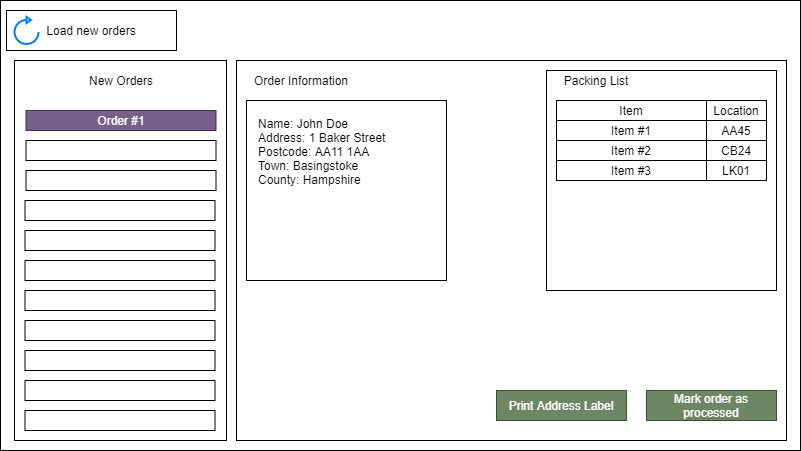

The diagram above was exported from draw.io. Its source (the exported page's mxGraphModel, read from the mxfile embedded in the PNG):
<mxGraphModel dx="826" dy="651" grid="1" gridSize="10" guides="1" tooltips="1" connect="1" arrows="1" fold="1" page="1" pageScale="1" pageWidth="827" pageHeight="1169" math="0" shadow="0">
  <root>
    <mxCell id="0" />
    <mxCell id="1" parent="0" />
    <mxCell id="2" value="" style="rounded=0;whiteSpace=wrap;html=1;" parent="1" vertex="1">
      <mxGeometry x="14" y="160" width="800" height="450" as="geometry" />
    </mxCell>
    <mxCell id="4" value="Load new orders" style="rounded=0;whiteSpace=wrap;html=1;" parent="1" vertex="1">
      <mxGeometry x="20" y="170" width="170" height="40" as="geometry" />
    </mxCell>
    <mxCell id="3" value="" style="html=1;verticalLabelPosition=bottom;align=center;labelBackgroundColor=#ffffff;verticalAlign=top;strokeWidth=2;strokeColor=#0080F0;shadow=0;dashed=0;shape=mxgraph.ios7.icons.reload;" parent="1" vertex="1">
      <mxGeometry x="28" y="176.5" width="24" height="27" as="geometry" />
    </mxCell>
    <mxCell id="5" value="" style="rounded=0;whiteSpace=wrap;html=1;" parent="1" vertex="1">
      <mxGeometry x="28" y="220" width="212" height="380" as="geometry" />
    </mxCell>
    <mxCell id="6" value="" style="rounded=0;whiteSpace=wrap;html=1;" parent="1" vertex="1">
      <mxGeometry x="250" y="220" width="550" height="380" as="geometry" />
    </mxCell>
    <mxCell id="7" value="Order #1" style="rounded=0;whiteSpace=wrap;html=1;fillColor=#76608a;strokeColor=#432D57;fontColor=#ffffff;" parent="1" vertex="1">
      <mxGeometry x="39.5" y="270" width="190" height="20" as="geometry" />
    </mxCell>
    <mxCell id="8" value="&lt;span style=&quot;color: rgb(255 , 255 , 255)&quot;&gt;Order #2&lt;/span&gt;" style="rounded=0;whiteSpace=wrap;html=1;" parent="1" vertex="1">
      <mxGeometry x="39.5" y="300" width="190" height="20" as="geometry" />
    </mxCell>
    <mxCell id="9" value="&lt;span style=&quot;color: rgb(255 , 255 , 255)&quot;&gt;Order #3&lt;/span&gt;" style="rounded=0;whiteSpace=wrap;html=1;" parent="1" vertex="1">
      <mxGeometry x="39.5" y="330" width="190" height="20" as="geometry" />
    </mxCell>
    <mxCell id="10" value="&lt;span style=&quot;color: rgb(255 , 255 , 255)&quot;&gt;Order #4&lt;/span&gt;" style="rounded=0;whiteSpace=wrap;html=1;" parent="1" vertex="1">
      <mxGeometry x="38.5" y="360" width="190" height="20" as="geometry" />
    </mxCell>
    <mxCell id="11" value="&lt;span style=&quot;color: rgb(255 , 255 , 255)&quot;&gt;Order #5&lt;/span&gt;" style="rounded=0;whiteSpace=wrap;html=1;" parent="1" vertex="1">
      <mxGeometry x="38.5" y="390" width="190" height="20" as="geometry" />
    </mxCell>
    <mxCell id="12" value="&lt;span style=&quot;color: rgb(255 , 255 , 255)&quot;&gt;Order #6&lt;/span&gt;" style="rounded=0;whiteSpace=wrap;html=1;" parent="1" vertex="1">
      <mxGeometry x="38.5" y="420" width="190" height="20" as="geometry" />
    </mxCell>
    <mxCell id="13" value="&lt;span style=&quot;color: rgb(255 , 255 , 255)&quot;&gt;Order #7&lt;/span&gt;" style="rounded=0;whiteSpace=wrap;html=1;" parent="1" vertex="1">
      <mxGeometry x="38.5" y="450" width="190" height="20" as="geometry" />
    </mxCell>
    <mxCell id="14" value="&lt;span style=&quot;color: rgb(255 , 255 , 255)&quot;&gt;Order #8&lt;/span&gt;" style="rounded=0;whiteSpace=wrap;html=1;" parent="1" vertex="1">
      <mxGeometry x="38.5" y="480" width="190" height="20" as="geometry" />
    </mxCell>
    <mxCell id="15" value="&lt;span style=&quot;color: rgb(255 , 255 , 255)&quot;&gt;Order #9&lt;/span&gt;" style="rounded=0;whiteSpace=wrap;html=1;" parent="1" vertex="1">
      <mxGeometry x="38.5" y="510" width="190" height="20" as="geometry" />
    </mxCell>
    <mxCell id="16" value="&lt;span style=&quot;color: rgb(255 , 255 , 255)&quot;&gt;Order #10&lt;/span&gt;" style="rounded=0;whiteSpace=wrap;html=1;" parent="1" vertex="1">
      <mxGeometry x="38.5" y="540" width="190" height="20" as="geometry" />
    </mxCell>
    <mxCell id="17" value="&lt;span style=&quot;color: rgb(255 , 255 , 255)&quot;&gt;Order #11&lt;/span&gt;" style="rounded=0;whiteSpace=wrap;html=1;" parent="1" vertex="1">
      <mxGeometry x="38.5" y="570" width="190" height="20" as="geometry" />
    </mxCell>
    <mxCell id="18" value="New Orders" style="text;html=1;strokeColor=none;fillColor=none;align=center;verticalAlign=middle;whiteSpace=wrap;rounded=0;" parent="1" vertex="1">
      <mxGeometry x="40" y="230" width="190" height="20" as="geometry" />
    </mxCell>
    <mxCell id="19" value="Order Information" style="text;html=1;strokeColor=none;fillColor=none;align=center;verticalAlign=middle;whiteSpace=wrap;rounded=0;" parent="1" vertex="1">
      <mxGeometry x="260" y="230" width="110" height="20" as="geometry" />
    </mxCell>
    <mxCell id="20" value="" style="rounded=0;whiteSpace=wrap;html=1;" parent="1" vertex="1">
      <mxGeometry x="560" y="230" width="230" height="220" as="geometry" />
    </mxCell>
    <mxCell id="36" value="Packing List" style="text;html=1;strokeColor=none;fillColor=none;align=center;verticalAlign=middle;whiteSpace=wrap;rounded=0;" parent="1" vertex="1">
      <mxGeometry x="570" y="230" width="80" height="20" as="geometry" />
    </mxCell>
    <mxCell id="37" value="Location" style="rounded=0;whiteSpace=wrap;html=1;" parent="1" vertex="1">
      <mxGeometry x="720" y="260" width="60" height="20" as="geometry" />
    </mxCell>
    <mxCell id="38" value="Item" style="rounded=0;whiteSpace=wrap;html=1;" parent="1" vertex="1">
      <mxGeometry x="570" y="260" width="150" height="20" as="geometry" />
    </mxCell>
    <mxCell id="40" value="Item #1" style="rounded=0;whiteSpace=wrap;html=1;" parent="1" vertex="1">
      <mxGeometry x="570" y="280" width="150" height="20" as="geometry" />
    </mxCell>
    <mxCell id="41" value="Item #2" style="rounded=0;whiteSpace=wrap;html=1;" parent="1" vertex="1">
      <mxGeometry x="570" y="300" width="150" height="20" as="geometry" />
    </mxCell>
    <mxCell id="42" value="Item #3" style="rounded=0;whiteSpace=wrap;html=1;" parent="1" vertex="1">
      <mxGeometry x="570" y="320" width="150" height="20" as="geometry" />
    </mxCell>
    <mxCell id="43" value="AA45" style="rounded=0;whiteSpace=wrap;html=1;" parent="1" vertex="1">
      <mxGeometry x="720" y="280" width="60" height="20" as="geometry" />
    </mxCell>
    <mxCell id="44" value="CB24" style="rounded=0;whiteSpace=wrap;html=1;" parent="1" vertex="1">
      <mxGeometry x="720" y="300" width="60" height="20" as="geometry" />
    </mxCell>
    <mxCell id="45" value="LK01" style="rounded=0;whiteSpace=wrap;html=1;" parent="1" vertex="1">
      <mxGeometry x="720" y="320" width="60" height="20" as="geometry" />
    </mxCell>
    <mxCell id="46" value="Mark order as processed" style="rounded=0;whiteSpace=wrap;html=1;fillColor=#6d8764;strokeColor=#3A5431;fontColor=#ffffff;" parent="1" vertex="1">
      <mxGeometry x="660" y="550" width="130" height="30" as="geometry" />
    </mxCell>
    <mxCell id="47" value="Print Address Label" style="rounded=0;whiteSpace=wrap;html=1;fillColor=#6d8764;strokeColor=#3A5431;fontColor=#ffffff;" parent="1" vertex="1">
      <mxGeometry x="510" y="550" width="130" height="30" as="geometry" />
    </mxCell>
    <mxCell id="49" value="" style="rounded=0;whiteSpace=wrap;html=1;" parent="1" vertex="1">
      <mxGeometry x="260" y="260" width="200" height="180" as="geometry" />
    </mxCell>
    <mxCell id="50" value="Name: John Doe&lt;br&gt;Address: 1 Baker Street&lt;br&gt;Postcode: AA11 1AA&lt;br&gt;Town: Basingstoke&lt;br&gt;County: Hampshire&lt;br&gt;" style="text;html=1;strokeColor=none;fillColor=none;align=left;verticalAlign=top;whiteSpace=wrap;rounded=0;" parent="1" vertex="1">
      <mxGeometry x="270" y="270" width="170" height="160" as="geometry" />
    </mxCell>
  </root>
</mxGraphModel>